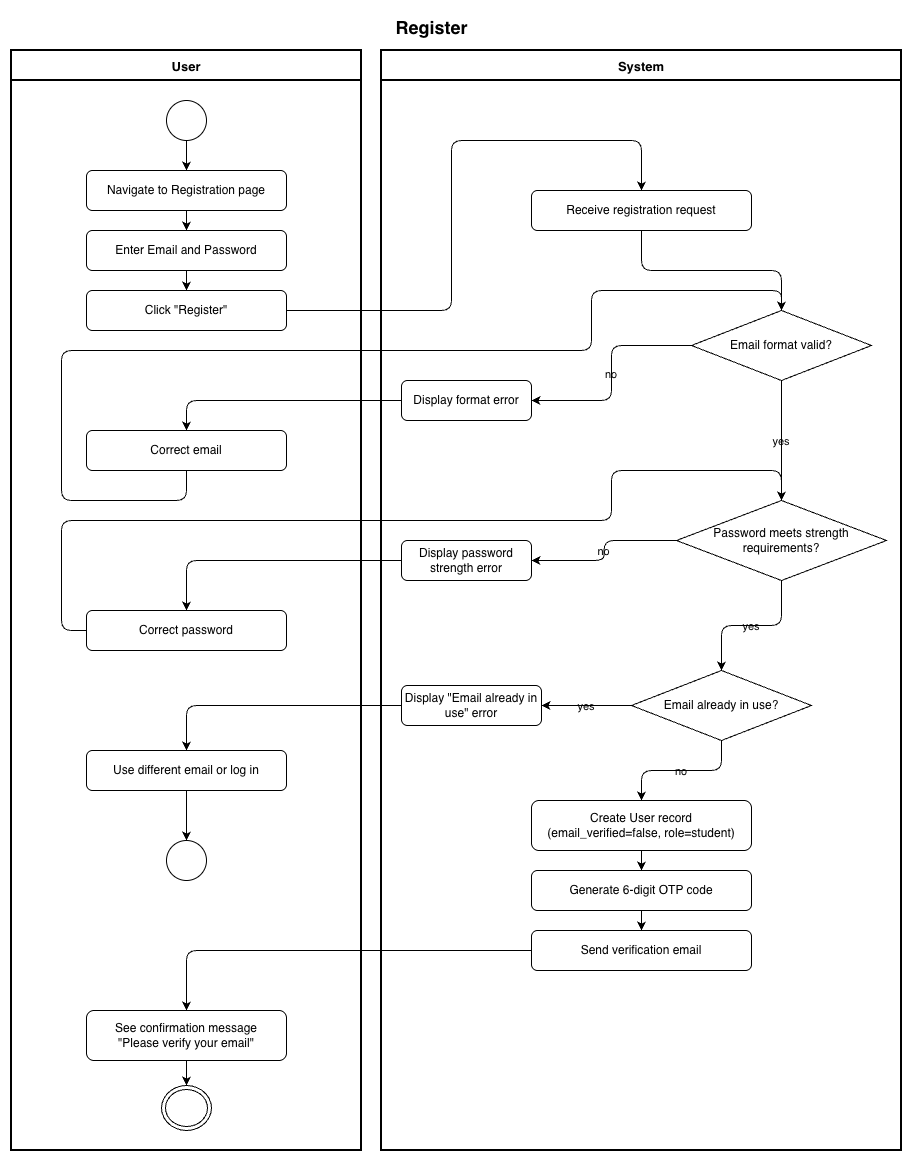

The diagram above was exported from draw.io. Its source (the exported page's mxGraphModel, read from the mxfile embedded in the PNG):
<mxGraphModel dx="1018" dy="815" grid="1" gridSize="10" guides="1" tooltips="1" connect="1" arrows="1" fold="1" page="1" pageScale="1" pageWidth="1169" pageHeight="827" background="#ffffff" math="0" shadow="0" adaptiveColors="auto">
  <root>
    <mxCell id="0" />
    <mxCell id="1" parent="0" />
    <mxCell id="2" parent="1" style="text;html=1;strokeColor=none;fillColor=none;align=center;fontSize=18;fontStyle=1;labelBackgroundColor=none;" value="Register" vertex="1">
      <mxGeometry height="30" width="600" x="150" y="20" as="geometry" />
    </mxCell>
    <mxCell id="3" parent="1" style="swimlane;startSize=30;fontStyle=1;fontSize=13;swimlaneLine=1;strokeWidth=2;labelBackgroundColor=none;" value="User" vertex="1">
      <mxGeometry height="1100" width="350" x="30" y="60" as="geometry" />
    </mxCell>
    <mxCell id="5" parent="3" style="ellipse;aspect=fixed;labelBackgroundColor=none;" value="" vertex="1">
      <mxGeometry height="40" width="40" x="155" y="50" as="geometry" />
    </mxCell>
    <mxCell id="6" parent="3" style="rounded=1;whiteSpace=wrap;html=1;labelBackgroundColor=none;" value="Navigate to Registration page" vertex="1">
      <mxGeometry height="40" width="200" x="75" y="120" as="geometry" />
    </mxCell>
    <mxCell id="7" parent="3" style="rounded=1;whiteSpace=wrap;html=1;labelBackgroundColor=none;" value="Enter Email and Password" vertex="1">
      <mxGeometry height="40" width="200" x="75" y="180" as="geometry" />
    </mxCell>
    <mxCell id="8" parent="3" style="rounded=1;whiteSpace=wrap;html=1;labelBackgroundColor=none;" value="Click &quot;Register&quot;" vertex="1">
      <mxGeometry height="40" width="200" x="75" y="240" as="geometry" />
    </mxCell>
    <mxCell id="9" parent="3" style="rounded=1;whiteSpace=wrap;html=1;labelBackgroundColor=none;" value="Correct email" vertex="1">
      <mxGeometry height="40" width="200" x="75" y="380" as="geometry" />
    </mxCell>
    <mxCell id="10" parent="3" style="rounded=1;whiteSpace=wrap;html=1;labelBackgroundColor=none;" value="Correct password" vertex="1">
      <mxGeometry height="40" width="200" x="75" y="560" as="geometry" />
    </mxCell>
    <mxCell id="11" parent="3" style="rounded=1;whiteSpace=wrap;html=1;labelBackgroundColor=none;" value="Use different email or log in" vertex="1">
      <mxGeometry height="40" width="200" x="75" y="700" as="geometry" />
    </mxCell>
    <mxCell id="12" parent="3" style="ellipse;aspect=fixed;labelBackgroundColor=none;" value="" vertex="1">
      <mxGeometry height="40" width="40" x="155" y="790" as="geometry" />
    </mxCell>
    <mxCell id="13" parent="3" style="rounded=1;whiteSpace=wrap;html=1;labelBackgroundColor=none;" value="See confirmation message&#10;&quot;Please verify your email&quot;" vertex="1">
      <mxGeometry height="50" width="200" x="75" y="960" as="geometry" />
    </mxCell>
    <mxCell id="14" parent="3" style="ellipse;html=1;shape=endState;labelBackgroundColor=none;" value="" vertex="1">
      <mxGeometry height="45" width="50" x="150" y="1035" as="geometry" />
    </mxCell>
    <mxCell id="4" parent="1" style="swimlane;startSize=30;fontStyle=1;fontSize=13;swimlaneLine=1;strokeWidth=2;labelBackgroundColor=none;swimlaneFillColor=none;" value="System" vertex="1">
      <mxGeometry height="1100" width="520" x="400" y="60" as="geometry" />
    </mxCell>
    <mxCell id="15" parent="4" style="rounded=1;whiteSpace=wrap;html=1;labelBackgroundColor=none;" value="Receive registration request" vertex="1">
      <mxGeometry height="40" width="220" x="150" y="140" as="geometry" />
    </mxCell>
    <mxCell id="16" parent="4" style="rhombus;whiteSpace=wrap;html=1;labelBackgroundColor=none;" value="Email format valid?" vertex="1">
      <mxGeometry height="70" width="180" x="310" y="260" as="geometry" />
    </mxCell>
    <mxCell id="17" parent="4" style="rounded=1;whiteSpace=wrap;html=1;labelBackgroundColor=none;" value="Display format error" vertex="1">
      <mxGeometry height="40" width="130" x="20" y="330" as="geometry" />
    </mxCell>
    <mxCell id="18" parent="4" style="rhombus;whiteSpace=wrap;html=1;labelBackgroundColor=none;" value="Password meets strength requirements?" vertex="1">
      <mxGeometry height="80" width="210" x="295" y="450" as="geometry" />
    </mxCell>
    <mxCell id="19" parent="4" style="rounded=1;whiteSpace=wrap;html=1;labelBackgroundColor=none;" value="Display password strength error" vertex="1">
      <mxGeometry height="40" width="130" x="20" y="490" as="geometry" />
    </mxCell>
    <mxCell id="20" parent="4" style="rhombus;whiteSpace=wrap;html=1;labelBackgroundColor=none;" value="Email already in use?" vertex="1">
      <mxGeometry height="70" width="180" x="250" y="620" as="geometry" />
    </mxCell>
    <mxCell id="21" parent="4" style="rounded=1;whiteSpace=wrap;html=1;labelBackgroundColor=none;" value="Display &quot;Email already in use&quot; error" vertex="1">
      <mxGeometry height="40" width="140" x="20" y="635" as="geometry" />
    </mxCell>
    <mxCell id="22" parent="4" style="rounded=1;whiteSpace=wrap;html=1;labelBackgroundColor=none;" value="Create User record&#10;(email_verified=false, role=student)" vertex="1">
      <mxGeometry height="50" width="220" x="150" y="750" as="geometry" />
    </mxCell>
    <mxCell id="23" parent="4" style="rounded=1;whiteSpace=wrap;html=1;labelBackgroundColor=none;" value="Generate 6-digit OTP code" vertex="1">
      <mxGeometry height="40" width="220" x="150" y="820" as="geometry" />
    </mxCell>
    <mxCell id="24" parent="4" style="rounded=1;whiteSpace=wrap;html=1;labelBackgroundColor=none;" value="Send verification email" vertex="1">
      <mxGeometry height="40" width="220" x="150" y="880" as="geometry" />
    </mxCell>
    <mxCell id="30" edge="1" parent="1" source="5" style="edgeStyle=orthogonalEdgeStyle;labelBackgroundColor=none;fontColor=default;" target="6">
      <mxGeometry relative="1" as="geometry" />
    </mxCell>
    <mxCell id="31" edge="1" parent="1" source="6" style="edgeStyle=orthogonalEdgeStyle;labelBackgroundColor=none;fontColor=default;" target="7">
      <mxGeometry relative="1" as="geometry" />
    </mxCell>
    <mxCell id="32" edge="1" parent="1" source="7" style="edgeStyle=orthogonalEdgeStyle;labelBackgroundColor=none;fontColor=default;" target="8">
      <mxGeometry relative="1" as="geometry" />
    </mxCell>
    <mxCell id="33" edge="1" parent="1" source="8" style="edgeStyle=orthogonalEdgeStyle;labelBackgroundColor=none;fontColor=default;" target="15">
      <mxGeometry relative="1" as="geometry">
        <Array as="points">
          <mxPoint x="470" y="320" />
          <mxPoint x="470" y="150" />
          <mxPoint x="660" y="150" />
        </Array>
      </mxGeometry>
    </mxCell>
    <mxCell id="34" edge="1" parent="1" source="15" style="edgeStyle=orthogonalEdgeStyle;labelBackgroundColor=none;fontColor=default;" target="16">
      <mxGeometry relative="1" as="geometry" />
    </mxCell>
    <mxCell id="35" edge="1" parent="1" source="16" style="edgeStyle=orthogonalEdgeStyle;labelBackgroundColor=none;fontColor=default;" target="17" value="no">
      <mxGeometry relative="1" as="geometry" />
    </mxCell>
    <mxCell id="36" edge="1" parent="1" source="17" style="edgeStyle=orthogonalEdgeStyle;labelBackgroundColor=none;fontColor=default;" target="9">
      <mxGeometry relative="1" as="geometry" />
    </mxCell>
    <mxCell id="37" edge="1" parent="1" source="9" style="edgeStyle=orthogonalEdgeStyle;labelBackgroundColor=none;fontColor=default;">
      <mxGeometry relative="1" as="geometry">
        <Array as="points">
          <mxPoint x="205" y="510" />
          <mxPoint x="80" y="510" />
          <mxPoint x="80" y="360" />
          <mxPoint x="610" y="360" />
          <mxPoint x="610" y="300" />
          <mxPoint x="800" y="300" />
        </Array>
        <mxPoint x="800" y="320" as="targetPoint" />
      </mxGeometry>
    </mxCell>
    <mxCell id="38" edge="1" parent="1" source="16" style="edgeStyle=orthogonalEdgeStyle;labelBackgroundColor=none;fontColor=default;" target="18" value="yes">
      <mxGeometry relative="1" as="geometry" />
    </mxCell>
    <mxCell id="39" edge="1" parent="1" source="18" style="edgeStyle=orthogonalEdgeStyle;labelBackgroundColor=none;fontColor=default;" target="19" value="no">
      <mxGeometry relative="1" as="geometry" />
    </mxCell>
    <mxCell id="40" edge="1" parent="1" source="19" style="edgeStyle=orthogonalEdgeStyle;labelBackgroundColor=none;fontColor=default;" target="10">
      <mxGeometry relative="1" as="geometry" />
    </mxCell>
    <mxCell id="41" edge="1" parent="1" source="10" style="edgeStyle=orthogonalEdgeStyle;labelBackgroundColor=none;fontColor=default;entryX=0.5;entryY=0;entryDx=0;entryDy=0;" target="18">
      <mxGeometry relative="1" as="geometry">
        <Array as="points">
          <mxPoint x="80" y="640" />
          <mxPoint x="80" y="530" />
          <mxPoint x="630" y="530" />
          <mxPoint x="630" y="480" />
          <mxPoint x="800" y="480" />
        </Array>
      </mxGeometry>
    </mxCell>
    <mxCell id="42" edge="1" parent="1" source="18" style="edgeStyle=orthogonalEdgeStyle;labelBackgroundColor=none;fontColor=default;" target="20" value="yes">
      <mxGeometry relative="1" as="geometry" />
    </mxCell>
    <mxCell id="43" edge="1" parent="1" source="20" style="edgeStyle=orthogonalEdgeStyle;labelBackgroundColor=none;fontColor=default;" target="21" value="yes">
      <mxGeometry relative="1" as="geometry" />
    </mxCell>
    <mxCell id="44" edge="1" parent="1" source="21" style="edgeStyle=orthogonalEdgeStyle;labelBackgroundColor=none;fontColor=default;" target="11">
      <mxGeometry relative="1" as="geometry" />
    </mxCell>
    <mxCell id="45" edge="1" parent="1" source="11" style="edgeStyle=orthogonalEdgeStyle;labelBackgroundColor=none;fontColor=default;" target="12">
      <mxGeometry relative="1" as="geometry" />
    </mxCell>
    <mxCell id="46" edge="1" parent="1" source="20" style="edgeStyle=orthogonalEdgeStyle;labelBackgroundColor=none;fontColor=default;" target="22" value="no">
      <mxGeometry relative="1" as="geometry" />
    </mxCell>
    <mxCell id="47" edge="1" parent="1" source="22" style="edgeStyle=orthogonalEdgeStyle;labelBackgroundColor=none;fontColor=default;" target="23">
      <mxGeometry relative="1" as="geometry" />
    </mxCell>
    <mxCell id="48" edge="1" parent="1" source="23" style="edgeStyle=orthogonalEdgeStyle;labelBackgroundColor=none;fontColor=default;" target="24">
      <mxGeometry relative="1" as="geometry" />
    </mxCell>
    <mxCell id="49" edge="1" parent="1" source="24" style="edgeStyle=orthogonalEdgeStyle;labelBackgroundColor=none;fontColor=default;" target="13">
      <mxGeometry relative="1" as="geometry" />
    </mxCell>
    <mxCell id="50" edge="1" parent="1" source="13" style="edgeStyle=orthogonalEdgeStyle;labelBackgroundColor=none;fontColor=default;" target="14">
      <mxGeometry relative="1" as="geometry" />
    </mxCell>
  </root>
</mxGraphModel>